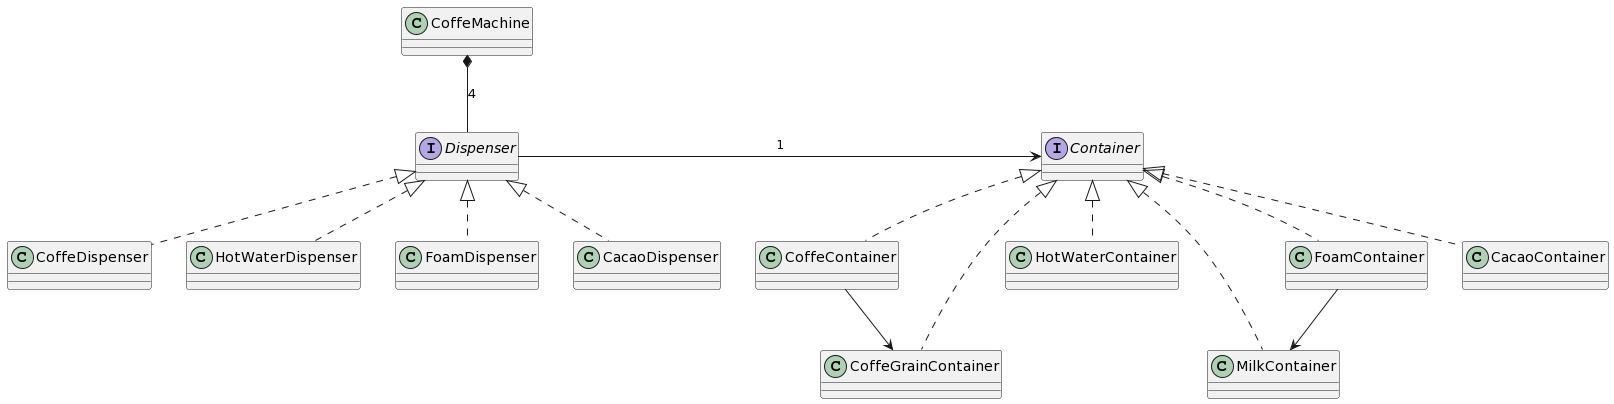

The diagram above was rendered by PlantUML. Its source (embedded in the PNG):
@startuml
class CoffeMachine {}
interface Dispenser {}
interface Container

class CoffeDispenser implements Dispenser {}
class HotWaterDispenser implements Dispenser {}
class FoamDispenser implements Dispenser {}
class CacaoDispenser implements Dispenser {}

class CoffeContainer implements Container {}
class CoffeGrainContainer implements Container {}
class HotWaterContainer implements Container {}
class MilkContainer implements Container {}
class FoamContainer implements Container {}
class CacaoContainer implements Container {}


CoffeMachine *-- Dispenser:4
Dispenser -right-> Container:1
CoffeContainer --> CoffeGrainContainer
FoamContainer --> MilkContainer
@enduml